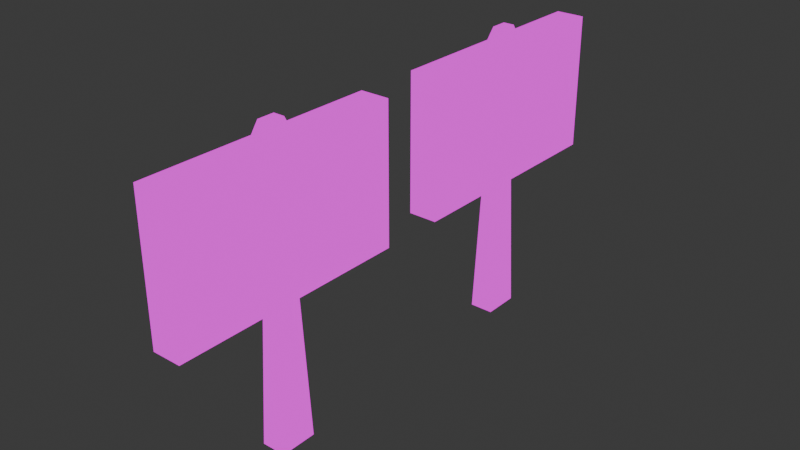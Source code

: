 # Source: Carteles.blend  (saved by Blender 4.4.32; exported with 4.5.12 LTS)
import bpy
from mathutils import Matrix  # noqa: F401  (used for matrix-valued properties, if any)

bpy.ops.wm.read_factory_settings(use_empty=True)
scene = bpy.context.scene
scene.name = 'Scene'

# ---- collections
col_collection = bpy.data.collections.new('Collection'); scene.collection.children.link(col_collection)

# ---- images (referenced by path relative to the original .blend; pixels are not part of the script)
import os
ASSET_DIR = os.environ.get("B2B_ASSET_DIR", "")  # directory of the original .blend (textures are referenced by path, not embedded)
HERE = os.path.dirname(os.path.abspath(__file__))  # packed textures are extracted next to this script under _unpacked/

def load_image(name, relpath, width, height, colorspace="sRGB"):
    """Load a texture the original file referenced (path relative to the .blend, or extracted next to this script)."""
    p = next((c for c in (os.path.join(HERE, relpath), os.path.join(ASSET_DIR, relpath)) if relpath and os.path.exists(c)), "")
    if p:
        img = bpy.data.images.load(p, check_existing=True)
        img.name = name
    else:  # same state as the original file: an image datablock whose file is absent (Cycles renders it pink)
        img = bpy.data.images.new(name, width, height)
        img.source = "FILE"
        img.filepath = "//" + (relpath or name)
    img.colorspace_settings.name = colorspace
    return img
img_texturabosque_carteles = load_image('TexturaBosque+Carteles', 'Bosque/TexturaCarteles.png', 1024, 1024, 'sRGB')

# ---- materials (node trees are filled in below, after node groups)
mat_material_001 = bpy.data.materials.new('Material.001')

# ---- material node trees
mat_material_001.use_nodes = True; mat_material_001.node_tree.nodes.clear()
_N = mat_material_001.node_tree.nodes; _L = mat_material_001.node_tree.links
n0 = _N.new('ShaderNodeOutputMaterial'); n0.name = 'Material Output'; n0.location = (296, 230)
n1 = _N.new('ShaderNodeTexImage'); n1.name = 'Image Texture'; n1.location = (-120, 249)
n1.image = img_texturabosque_carteles
_L.new(n1.outputs[0], n0.inputs[0])
n0.is_active_output = True

# ---- world
world_world = bpy.data.worlds.new('World'); scene.world = world_world
world_world.use_nodes = True; world_world.node_tree.nodes.clear()
_N = world_world.node_tree.nodes; _L = world_world.node_tree.links
n0 = _N.new('ShaderNodeOutputWorld'); n0.name = 'World Output'; n0.location = (300, 300)
n1 = _N.new('ShaderNodeBackground'); n1.name = 'Background'; n1.location = (10, 300)
n1.inputs[0].default_value = (0.05088, 0.05088, 0.05088, 1.0)
_L.new(n1.outputs[0], n0.inputs[0])
n0.is_active_output = True
world_world.color = (0.05088, 0.05088, 0.05088)
world_world.sun_shadow_jitter_overblur = 0.0

# ---- meshes
me_cube_006 = bpy.data.meshes.new('Cube.006')
me_cube_006.from_pydata([(-0.1678, 1.842, -2.758), (-0.07745, 1.98, 1.408), (-0.1678, 2.355, -2.758), (-0.07745, 2.217, 1.408), (0.1678, 1.842, -2.758), (0.07745, 1.98, 1.408), (0.1678, 2.355, -2.758), (0.07745, 2.217, 1.408), (-0.1144, 1.923, -0.7435), (-0.1144, 2.274, -0.7435), (0.1144, 2.274, -0.7435), (0.1144, 1.923, -0.7435), (-0.1309, 1.898, 1.193), (-0.1309, 2.299, 1.193), (0.1309, 2.299, 1.193), (0.1309, 1.898, 1.193), (-0.2026, 1.788, -0.7435), (-0.2026, 2.409, -0.7435), (0.2026, 2.409, -0.7435), (0.2026, 1.788, -0.7435), (-0.2026, 1.788, 1.193), (-0.2026, 2.409, 1.193), (0.2026, 2.409, 1.193), (0.2026, 1.788, 1.193), (-0.2026, 3.746, 1.193), (-0.2026, 3.746, -0.7435), (0.2026, 3.746, 1.193), (0.2026, 3.746, -0.7435), (0.2026, 0.4512, 1.193), (0.2026, 0.4512, -0.7435), (-0.2026, 0.4512, -0.7435), (-0.2026, 0.4512, 1.193), (-0.1678, -2.355, -2.758), (-0.07745, -2.217, 1.408), (-0.1678, -1.842, -2.758), (-0.07745, -1.98, 1.408), (0.1678, -2.355, -2.758), (0.07745, -2.217, 1.408), (0.1678, -1.842, -2.758), (0.07745, -1.98, 1.408), (-0.1144, -2.274, -0.7435), (-0.1144, -1.923, -0.7435), (0.1144, -1.923, -0.7435), (0.1144, -2.274, -0.7435), (-0.1309, -2.299, 1.193), (-0.1309, -1.898, 1.193), (0.1309, -1.898, 1.193), (0.1309, -2.299, 1.193), (-0.2026, -2.409, -0.7435), (-0.2026, -1.788, -0.7435), (0.2026, -1.788, -0.7435), (0.2026, -2.409, -0.7435), (-0.2026, -2.409, 1.193), (-0.2026, -1.788, 1.193), (0.2026, -1.788, 1.193), (0.2026, -2.409, 1.193), (-0.2026, -0.4512, 1.193), (-0.2026, -0.4512, -0.7435), (0.2026, -0.4512, 1.193), (0.2026, -0.4512, -0.7435), (0.2026, -3.746, 1.193), (0.2026, -3.746, -0.7435), (-0.2026, -3.746, -0.7435), (-0.2026, -3.746, 1.193)], [], [(12, 1, 3, 13), (13, 3, 7, 14), (14, 7, 5, 15), (15, 5, 1, 12), (2, 6, 4, 0), (7, 3, 1, 5), (4, 11, 8, 0), (6, 10, 11, 4), (2, 9, 10, 6), (0, 8, 9, 2), (15, 12, 20, 23), (13, 14, 22, 21), (11, 10, 18, 19), (9, 8, 16, 17), (17, 21, 24, 25), (18, 22, 23, 19), (19, 23, 28, 29), (16, 20, 21, 17), (10, 9, 17, 18), (12, 13, 21, 20), (8, 11, 19, 16), (14, 15, 23, 22), (29, 28, 31, 30), (25, 24, 26, 27), (20, 16, 30, 31), (18, 17, 25, 27), (16, 19, 29, 30), (22, 18, 27, 26), (21, 22, 26, 24), (23, 20, 31, 28), (44, 33, 35, 45), (45, 35, 39, 46), (46, 39, 37, 47), (47, 37, 33, 44), (34, 38, 36, 32), (39, 35, 33, 37), (36, 43, 40, 32), (38, 42, 43, 36), (34, 41, 42, 38), (32, 40, 41, 34), (47, 44, 52, 55), (45, 46, 54, 53), (43, 42, 50, 51), (41, 40, 48, 49), (49, 53, 56, 57), (50, 54, 55, 51), (51, 55, 60, 61), (48, 52, 53, 49), (42, 41, 49, 50), (44, 45, 53, 52), (40, 43, 51, 48), (46, 47, 55, 54), (61, 60, 63, 62), (57, 56, 58, 59), (52, 48, 62, 63), (50, 49, 57, 59), (48, 51, 61, 62), (54, 50, 59, 58), (53, 54, 58, 56), (55, 52, 63, 60)])
_uv = me_cube_006.uv_layers.new(name='UVMap')
_uv.uv.foreach_set('vector', [0.142, 0.9805, 0.1121, 0.9693, 0.1121, 0.9367, 0.142, 0.9254, 0.3332, 0.9614, 0.3024, 0.9541, 0.3024, 0.9328, 0.3332, 0.9254, 0.1799, 0.9805, 0.15, 0.9693, 0.15, 0.9367, 0.1799, 0.9254, 0.372, 0.9614, 0.3412, 0.9541, 0.3412, 0.9328, 0.372, 0.9254, 0.05009, 0.996, 0.00398, 0.996, 0.00398, 0.9254, 0.05009, 0.9254, 0.4693, 0.958, 0.448, 0.958, 0.448, 0.9254, 0.4693, 0.9254, 0.8994, 0.2798, 0.9068, 0.00398, 0.9382, 0.00398, 0.9455, 0.2798, 0.6787, 0.2808, 0.69, 0.00398, 0.7381, 0.00398, 0.7493, 0.2808, 0.8994, 0.5636, 0.9068, 0.2878, 0.9382, 0.2878, 0.9455, 0.5636, 0.6787, 0.5655, 0.69, 0.2887, 0.7381, 0.2887, 0.7493, 0.5655, 0.5973, 0.2028, 0.5613, 0.2028, 0.5514, 0.1878, 0.6071, 0.1878, 0.5613, 0.2579, 0.5973, 0.2579, 0.6071, 0.273, 0.5514, 0.273, 0.5636, 0.667, 0.5636, 0.7152, 0.5514, 0.7337, 0.5514, 0.6485, 0.595, 0.7152, 0.595, 0.667, 0.6071, 0.6485, 0.6071, 0.7337, 0.2698, 0.1878, 0.00398, 0.1878, 0.00398, 0.00398, 0.2698, 0.00398, 0.5435, 0.273, 0.2777, 0.273, 0.2777, 0.1878, 0.5435, 0.1878, 0.5435, 0.1878, 0.2777, 0.1878, 0.2777, 0.00398, 0.5435, 0.00398, 0.2698, 0.273, 0.00398, 0.273, 0.00398, 0.1878, 0.2698, 0.1878, 0.5636, 0.7152, 0.595, 0.7152, 0.6071, 0.7337, 0.5514, 0.7337, 0.5613, 0.2028, 0.5613, 0.2579, 0.5514, 0.273, 0.5514, 0.1878, 0.595, 0.667, 0.5636, 0.667, 0.5514, 0.6485, 0.6071, 0.6485, 0.5973, 0.2579, 0.5973, 0.2028, 0.6071, 0.1878, 0.6071, 0.273, 0.7573, 0.5525, 0.7573, 0.2887, 0.8129, 0.2887, 0.8129, 0.5525, 0.8358, 0.5395, 0.8358, 0.2757, 0.8915, 0.2757, 0.8915, 0.5395, 0.00398, 0.273, 0.2698, 0.273, 0.2698, 0.4568, 0.00398, 0.4568, 0.5514, 0.7337, 0.6071, 0.7337, 0.6071, 0.9175, 0.5514, 0.9175, 0.6071, 0.6485, 0.5514, 0.6485, 0.5514, 0.4647, 0.6071, 0.4647, 0.2777, 0.273, 0.5435, 0.273, 0.5435, 0.4568, 0.2777, 0.4568, 0.5514, 0.273, 0.6071, 0.273, 0.6071, 0.4568, 0.5514, 0.4568, 0.6071, 0.1878, 0.5514, 0.1878, 0.5514, 0.00398, 0.6071, 0.00398, 0.2178, 0.9805, 0.1879, 0.9693, 0.1879, 0.9367, 0.2178, 0.9254, 0.4108, 0.9614, 0.38, 0.9541, 0.38, 0.9328, 0.4108, 0.9254, 0.2557, 0.9805, 0.2258, 0.9693, 0.2258, 0.9367, 0.2557, 0.9254, 0.2945, 0.9614, 0.2637, 0.9541, 0.2637, 0.9328, 0.2945, 0.9254, 0.1042, 0.996, 0.05805, 0.996, 0.05805, 0.9254, 0.1042, 0.9254, 0.44, 0.958, 0.4187, 0.958, 0.4187, 0.9254, 0.44, 0.9254, 0.8358, 0.8233, 0.8431, 0.5474, 0.8746, 0.5474, 0.8819, 0.8233, 0.6787, 0.8503, 0.69, 0.5735, 0.7381, 0.5735, 0.7493, 0.8503, 0.8994, 0.8474, 0.9068, 0.5715, 0.9382, 0.5715, 0.9455, 0.8474, 0.7573, 0.2808, 0.7685, 0.00398, 0.8166, 0.00398, 0.8278, 0.2808, 0.6609, 0.2028, 0.6249, 0.2028, 0.6151, 0.1878, 0.6708, 0.1878, 0.6249, 0.2579, 0.6609, 0.2579, 0.6708, 0.273, 0.6151, 0.273, 0.6272, 0.667, 0.6272, 0.7152, 0.6151, 0.7337, 0.6151, 0.6485, 0.6586, 0.7152, 0.6586, 0.667, 0.6708, 0.6485, 0.6708, 0.7337, 0.2698, 0.6485, 0.00398, 0.6485, 0.00398, 0.4647, 0.2698, 0.4647, 0.5435, 0.7337, 0.2777, 0.7337, 0.2777, 0.6485, 0.5435, 0.6485, 0.5435, 0.6485, 0.2777, 0.6485, 0.2777, 0.4647, 0.5435, 0.4647, 0.2698, 0.7337, 0.00398, 0.7337, 0.00398, 0.6485, 0.2698, 0.6485, 0.6272, 0.7152, 0.6586, 0.7152, 0.6708, 0.7337, 0.6151, 0.7337, 0.6249, 0.2028, 0.6249, 0.2579, 0.6151, 0.273, 0.6151, 0.1878, 0.6586, 0.667, 0.6272, 0.667, 0.6151, 0.6485, 0.6708, 0.6485, 0.6609, 0.2579, 0.6609, 0.2028, 0.6708, 0.1878, 0.6708, 0.273, 0.7573, 0.8242, 0.7573, 0.5605, 0.8129, 0.5605, 0.8129, 0.8242, 0.8358, 0.2677, 0.8358, 0.00398, 0.8915, 0.00398, 0.8915, 0.2677, 0.00398, 0.7337, 0.2698, 0.7337, 0.2698, 0.9175, 0.00398, 0.9175, 0.6151, 0.7337, 0.6708, 0.7337, 0.6708, 0.9175, 0.6151, 0.9175, 0.6708, 0.6485, 0.6151, 0.6485, 0.6151, 0.4647, 0.6708, 0.4647, 0.2777, 0.7337, 0.5435, 0.7337, 0.5435, 0.9175, 0.2777, 0.9175, 0.6151, 0.273, 0.6708, 0.273, 0.6708, 0.4568, 0.6151, 0.4568, 0.6708, 0.1878, 0.6151, 0.1878, 0.6151, 0.00398, 0.6708, 0.00398])
me_cube_006.materials.append(mat_material_001)
me_cube_006.update()

# ---- objects
ob_cube_004 = bpy.data.objects.new('Cube.004', me_cube_006)

# ---- transforms, parenting, visibility, modifiers, constraints
ob_cube_004.location = (0.1555, -0.2083, 2.765)

# ---- collection membership
col_collection.objects.link(ob_cube_004)

# ---- scene / render settings (as saved in the file)
scene.frame_start = 1; scene.frame_end = 250; scene.frame_set(1)
scene.render.engine = 'BLENDER_EEVEE_NEXT'
bpy.context.view_layer.update()

# ---- added for rendering (the .blend has no active camera and no usable light): camera, sun
cam_auto = bpy.data.cameras.new('AutoCamera')
cam_auto.lens = 50.0
cam_auto.sensor_width = 36.0
cam_auto.clip_end = 1000.0
ob_auto_camera = bpy.data.objects.new('AutoCamera', cam_auto)
scene.collection.objects.link(ob_auto_camera)
ob_auto_camera.location = (8.09537, -9.73604, 8.44253)
ob_auto_camera.rotation_euler = (1.09748, -7.21219e-08, 0.694738)
scene.camera = ob_auto_camera
light_auto_sun = bpy.data.lights.new('AutoSun', 'SUN')
light_auto_sun.energy = 3.0
light_auto_sun.angle = 0.0523599
ob_auto_sun = bpy.data.objects.new('AutoSun', light_auto_sun)
scene.collection.objects.link(ob_auto_sun)
ob_auto_sun.rotation_euler = (0.872665, 0.174533, 0.523599)
bpy.context.view_layer.update()
